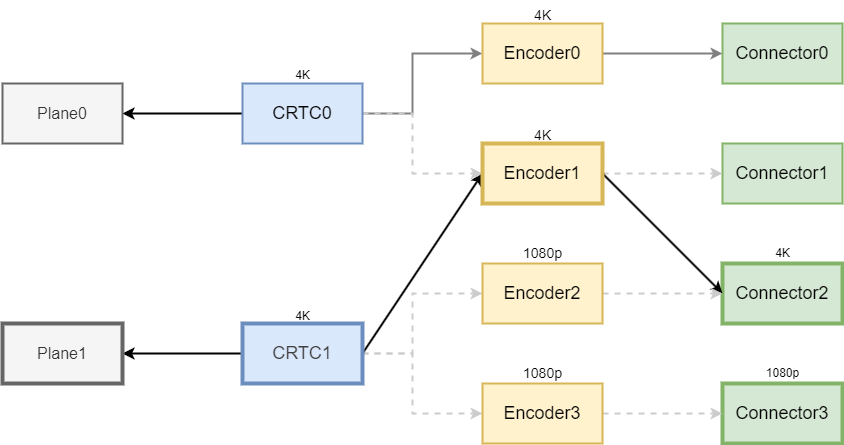

The diagram above was exported from draw.io. Its source (the exported page's mxGraphModel, read from the mxfile embedded in the PNG):
<mxGraphModel dx="1554" dy="787" grid="1" gridSize="10" guides="1" tooltips="1" connect="1" arrows="1" fold="1" page="1" pageScale="1" pageWidth="850" pageHeight="1100" background="#ffffff" math="0" shadow="0">
  <root>
    <mxCell id="0" />
    <mxCell id="1" parent="0" />
    <mxCell id="21" style="edgeStyle=none;html=1;exitX=0;exitY=0.5;exitDx=0;exitDy=0;entryX=1;entryY=0.5;entryDx=0;entryDy=0;strokeWidth=2;" parent="1" source="2" target="4" edge="1">
      <mxGeometry relative="1" as="geometry" />
    </mxCell>
    <mxCell id="25" style="edgeStyle=none;html=1;exitX=1;exitY=0.5;exitDx=0;exitDy=0;entryX=0;entryY=0.5;entryDx=0;entryDy=0;rounded=0;curved=0;strokeWidth=2;strokeColor=#808080;" parent="1" source="2" target="12" edge="1">
      <mxGeometry relative="1" as="geometry">
        <Array as="points">
          <mxPoint x="330" y="220" />
          <mxPoint x="330" y="160" />
        </Array>
      </mxGeometry>
    </mxCell>
    <mxCell id="26" style="edgeStyle=none;html=1;exitX=1;exitY=0.5;exitDx=0;exitDy=0;entryX=0;entryY=0.5;entryDx=0;entryDy=0;rounded=0;curved=0;strokeWidth=2;dashed=1;strokeColor=#CCCCCC;" parent="1" source="2" target="13" edge="1">
      <mxGeometry relative="1" as="geometry">
        <Array as="points">
          <mxPoint x="330" y="220" />
          <mxPoint x="330" y="280" />
        </Array>
      </mxGeometry>
    </mxCell>
    <mxCell id="2" value="&lt;font style=&quot;font-size: 18px;&quot;&gt;CRTC0&lt;/font&gt;" style="rounded=0;whiteSpace=wrap;html=1;fillColor=#dae8fc;strokeColor=#6c8ebf;strokeWidth=2;" parent="1" vertex="1">
      <mxGeometry x="160" y="190" width="120" height="60" as="geometry" />
    </mxCell>
    <mxCell id="20" style="edgeStyle=none;html=1;exitX=0;exitY=0.5;exitDx=0;exitDy=0;entryX=1;entryY=0.5;entryDx=0;entryDy=0;strokeWidth=2;" parent="1" source="3" target="5" edge="1">
      <mxGeometry relative="1" as="geometry" />
    </mxCell>
    <mxCell id="23" style="edgeStyle=none;html=1;exitX=1;exitY=0.5;exitDx=0;exitDy=0;entryX=0;entryY=0.5;entryDx=0;entryDy=0;rounded=0;curved=0;strokeWidth=2;dashed=1;strokeColor=#CCCCCC;" parent="1" source="3" target="14" edge="1">
      <mxGeometry relative="1" as="geometry">
        <Array as="points">
          <mxPoint x="330" y="460" />
          <mxPoint x="330" y="400" />
        </Array>
      </mxGeometry>
    </mxCell>
    <mxCell id="24" style="edgeStyle=none;html=1;exitX=1;exitY=0.5;exitDx=0;exitDy=0;entryX=0;entryY=0.5;entryDx=0;entryDy=0;rounded=0;curved=0;strokeWidth=2;strokeColor=#CCCCCC;dashed=1;" parent="1" source="3" target="15" edge="1">
      <mxGeometry relative="1" as="geometry">
        <Array as="points">
          <mxPoint x="330" y="460" />
          <mxPoint x="330" y="520" />
        </Array>
      </mxGeometry>
    </mxCell>
    <mxCell id="36" style="edgeStyle=none;html=1;exitX=1;exitY=0.5;exitDx=0;exitDy=0;entryX=0;entryY=0.5;entryDx=0;entryDy=0;strokeWidth=2;" parent="1" source="3" target="13" edge="1">
      <mxGeometry relative="1" as="geometry" />
    </mxCell>
    <mxCell id="3" value="&lt;span style=&quot;color: rgb(63, 63, 63); font-size: 18px;&quot;&gt;CRTC1&lt;/span&gt;" style="rounded=0;whiteSpace=wrap;html=1;fillColor=#dae8fc;strokeColor=#6c8ebf;strokeWidth=4;" parent="1" vertex="1">
      <mxGeometry x="160" y="430" width="120" height="60" as="geometry" />
    </mxCell>
    <mxCell id="4" value="&lt;font style=&quot;font-size: 16px;&quot;&gt;Plane0&lt;/font&gt;" style="rounded=0;whiteSpace=wrap;html=1;fillColor=#f5f5f5;fontColor=#333333;strokeColor=#666666;strokeWidth=2;" parent="1" vertex="1">
      <mxGeometry x="-80" y="190" width="120" height="60" as="geometry" />
    </mxCell>
    <mxCell id="5" value="&lt;font style=&quot;font-size: 16px;&quot;&gt;Plane1&lt;/font&gt;" style="rounded=0;whiteSpace=wrap;html=1;fillColor=#f5f5f5;fontColor=#333333;strokeColor=#666666;strokeWidth=4;" parent="1" vertex="1">
      <mxGeometry x="-80" y="430" width="120" height="60" as="geometry" />
    </mxCell>
    <mxCell id="6" value="&lt;font style=&quot;font-size: 18px;&quot;&gt;Connector0&lt;/font&gt;" style="rounded=0;whiteSpace=wrap;html=1;fillColor=#d5e8d4;strokeColor=#82b366;strokeWidth=2;" parent="1" vertex="1">
      <mxGeometry x="640" y="130" width="120" height="60" as="geometry" />
    </mxCell>
    <mxCell id="7" value="&lt;font style=&quot;font-size: 18px;&quot;&gt;Connector1&lt;/font&gt;" style="rounded=0;whiteSpace=wrap;html=1;fillColor=#d5e8d4;strokeColor=#82b366;strokeWidth=2;" parent="1" vertex="1">
      <mxGeometry x="640" y="250" width="120" height="60" as="geometry" />
    </mxCell>
    <mxCell id="8" value="&lt;font style=&quot;font-size: 18px;&quot;&gt;Connector2&lt;/font&gt;" style="rounded=0;whiteSpace=wrap;html=1;fillColor=#d5e8d4;strokeColor=#82b366;strokeWidth=4;" parent="1" vertex="1">
      <mxGeometry x="640" y="370" width="120" height="60" as="geometry" />
    </mxCell>
    <mxCell id="9" value="&lt;font style=&quot;font-size: 18px;&quot;&gt;Connector3&lt;/font&gt;" style="rounded=0;whiteSpace=wrap;html=1;fillColor=#d5e8d4;strokeColor=#82b366;strokeWidth=4;" parent="1" vertex="1">
      <mxGeometry x="640" y="490" width="120" height="60" as="geometry" />
    </mxCell>
    <mxCell id="30" style="edgeStyle=none;html=1;exitX=1;exitY=0.5;exitDx=0;exitDy=0;entryX=0;entryY=0.5;entryDx=0;entryDy=0;strokeWidth=2;strokeColor=#808080;" parent="1" source="12" target="6" edge="1">
      <mxGeometry relative="1" as="geometry" />
    </mxCell>
    <mxCell id="12" value="&lt;font style=&quot;font-size: 18px;&quot;&gt;Encoder0&lt;/font&gt;" style="rounded=0;whiteSpace=wrap;html=1;fillColor=#fff2cc;strokeColor=#d6b656;strokeWidth=2;" parent="1" vertex="1">
      <mxGeometry x="400" y="130" width="120" height="60" as="geometry" />
    </mxCell>
    <mxCell id="29" style="edgeStyle=none;html=1;exitX=1;exitY=0.5;exitDx=0;exitDy=0;strokeWidth=2;dashed=1;strokeColor=#CCCCCC;" parent="1" source="13" target="7" edge="1">
      <mxGeometry relative="1" as="geometry" />
    </mxCell>
    <mxCell id="37" style="edgeStyle=none;html=1;exitX=1;exitY=0.5;exitDx=0;exitDy=0;entryX=0;entryY=0.5;entryDx=0;entryDy=0;strokeWidth=2;" parent="1" source="13" target="8" edge="1">
      <mxGeometry relative="1" as="geometry" />
    </mxCell>
    <mxCell id="13" value="&lt;font style=&quot;font-size: 18px;&quot;&gt;Encoder1&lt;/font&gt;" style="rounded=0;whiteSpace=wrap;html=1;fillColor=#fff2cc;strokeColor=#d6b656;strokeWidth=4;" parent="1" vertex="1">
      <mxGeometry x="400" y="250" width="120" height="60" as="geometry" />
    </mxCell>
    <mxCell id="28" style="edgeStyle=none;html=1;exitX=1;exitY=0.5;exitDx=0;exitDy=0;strokeWidth=2;dashed=1;strokeColor=#CCCCCC;" parent="1" source="14" target="8" edge="1">
      <mxGeometry relative="1" as="geometry" />
    </mxCell>
    <mxCell id="14" value="&lt;font style=&quot;font-size: 18px;&quot;&gt;Encoder2&lt;/font&gt;" style="rounded=0;whiteSpace=wrap;html=1;fillColor=#fff2cc;strokeColor=#d6b656;strokeWidth=2;" parent="1" vertex="1">
      <mxGeometry x="400" y="370" width="120" height="60" as="geometry" />
    </mxCell>
    <mxCell id="27" style="edgeStyle=none;html=1;exitX=1;exitY=0.5;exitDx=0;exitDy=0;entryX=0;entryY=0.5;entryDx=0;entryDy=0;strokeWidth=2;strokeColor=#CCCCCC;dashed=1;" parent="1" source="15" target="9" edge="1">
      <mxGeometry relative="1" as="geometry" />
    </mxCell>
    <mxCell id="15" value="&lt;font style=&quot;font-size: 18px;&quot;&gt;Encoder3&lt;/font&gt;" style="rounded=0;whiteSpace=wrap;html=1;fillColor=#fff2cc;strokeColor=#d6b656;strokeWidth=2;" parent="1" vertex="1">
      <mxGeometry x="400" y="490" width="120" height="60" as="geometry" />
    </mxCell>
    <mxCell id="16" value="&lt;font style=&quot;font-size: 14px;&quot;&gt;1080p&lt;/font&gt;" style="text;html=1;align=center;verticalAlign=middle;resizable=0;points=[];autosize=1;strokeColor=none;fillColor=none;" parent="1" vertex="1">
      <mxGeometry x="430" y="465" width="60" height="30" as="geometry" />
    </mxCell>
    <mxCell id="17" value="&lt;font style=&quot;font-size: 14px;&quot;&gt;1080p&lt;/font&gt;" style="text;html=1;align=center;verticalAlign=middle;resizable=0;points=[];autosize=1;strokeColor=none;fillColor=none;strokeWidth=2;" parent="1" vertex="1">
      <mxGeometry x="430" y="345" width="60" height="30" as="geometry" />
    </mxCell>
    <mxCell id="18" value="&lt;font style=&quot;font-size: 14px;&quot;&gt;4K&lt;/font&gt;" style="text;html=1;align=center;verticalAlign=middle;resizable=0;points=[];autosize=1;strokeColor=none;fillColor=none;strokeWidth=2;" parent="1" vertex="1">
      <mxGeometry x="440" y="107" width="40" height="30" as="geometry" />
    </mxCell>
    <mxCell id="19" value="&lt;font style=&quot;font-size: 14px;&quot;&gt;4K&lt;/font&gt;" style="text;html=1;align=center;verticalAlign=middle;resizable=0;points=[];autosize=1;strokeColor=none;fillColor=none;strokeWidth=2;" parent="1" vertex="1">
      <mxGeometry x="440" y="227" width="40" height="30" as="geometry" />
    </mxCell>
    <mxCell id="31" value="4K" style="text;html=1;align=center;verticalAlign=middle;resizable=0;points=[];autosize=1;strokeColor=none;fillColor=none;" parent="1" vertex="1">
      <mxGeometry x="680" y="345" width="40" height="30" as="geometry" />
    </mxCell>
    <mxCell id="32" value="4K" style="text;html=1;align=center;verticalAlign=middle;resizable=0;points=[];autosize=1;strokeColor=none;fillColor=none;" parent="1" vertex="1">
      <mxGeometry x="200" y="408" width="40" height="30" as="geometry" />
    </mxCell>
    <mxCell id="33" value="4K" style="text;html=1;align=center;verticalAlign=middle;resizable=0;points=[];autosize=1;strokeColor=none;fillColor=none;" parent="1" vertex="1">
      <mxGeometry x="200" y="167" width="40" height="30" as="geometry" />
    </mxCell>
    <mxCell id="38" value="1080p" style="text;html=1;align=center;verticalAlign=middle;resizable=0;points=[];autosize=1;strokeColor=none;fillColor=none;" vertex="1" parent="1">
      <mxGeometry x="670" y="465" width="60" height="30" as="geometry" />
    </mxCell>
  </root>
</mxGraphModel>